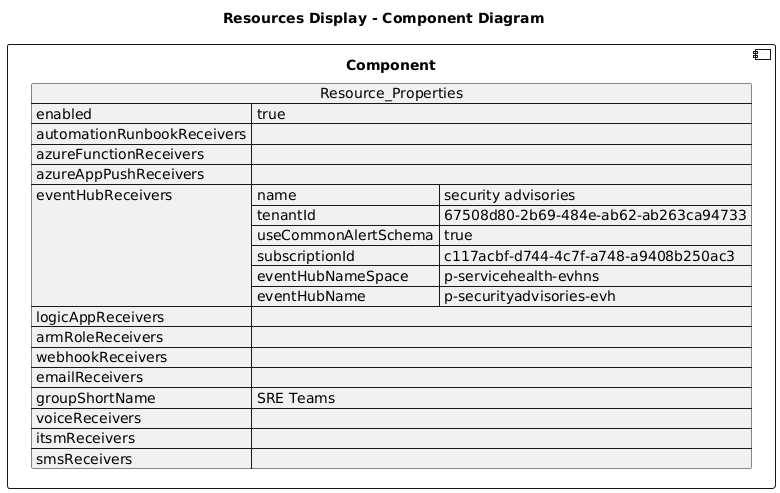

The diagram above was rendered by PlantUML. Its source (embedded in the PNG):
@startuml

title Resources Display - Component Diagram

component Component {

json  Resource_Properties {
  "enabled": true,
  "automationRunbookReceivers": [],
  "azureFunctionReceivers": [],
  "azureAppPushReceivers": [],
  "eventHubReceivers": [
    {
      "name": "security advisories",
      "tenantId": "67508d80-2b69-484e-ab62-ab263ca94733",
      "useCommonAlertSchema": true,
      "subscriptionId": "c117acbf-d744-4c7f-a748-a9408b250ac3",
      "eventHubNameSpace": "p-servicehealth-evhns",
      "eventHubName": "p-securityadvisories-evh"
    }
  ],
  "logicAppReceivers": [],
  "armRoleReceivers": [],
  "webhookReceivers": [],
  "emailReceivers": [],
  "groupShortName": "SRE Teams",
  "voiceReceivers": [],
  "itsmReceivers": [],
  "smsReceivers": []
}
}
@enduml